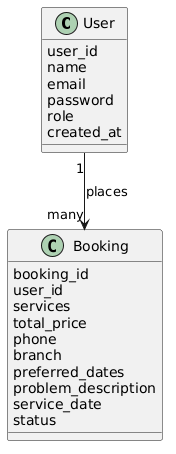

The diagram above was rendered by PlantUML. Its source (embedded in the PNG):
@startuml
class User {
  user_id
  name
  email
  password
  role
  created_at
}

class Booking {
  booking_id
  user_id
  services
  total_price
  phone
  branch
  preferred_dates
  problem_description
  service_date
  status
}

User "1" --> "many" Booking : places
@enduml